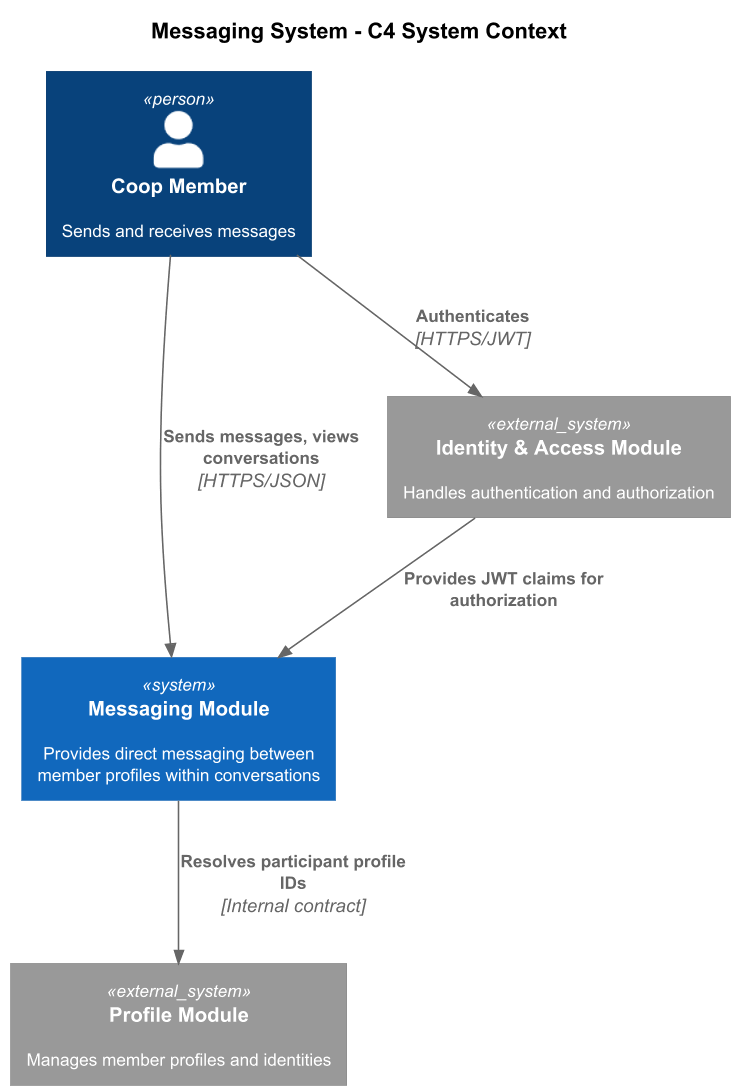

The diagram above was rendered by PlantUML. Its source (embedded in the PNG):
@startuml c4-context
!include https://raw.githubusercontent.com/plantuml-stdlib/C4-PlantUML/master/C4_Context.puml

skinparam dpi 150
skinparam defaultFontSize 11

title Messaging System - C4 System Context

Person(member, "Coop Member", "Sends and receives messages")

System(messaging, "Messaging Module", "Provides direct messaging between member profiles within conversations")
System_Ext(profile, "Profile Module", "Manages member profiles and identities")
System_Ext(auth, "Identity & Access Module", "Handles authentication and authorization")

Rel(member, messaging, "Sends messages, views conversations", "HTTPS/JSON")
Rel(messaging, profile, "Resolves participant profile IDs", "Internal contract")
Rel(member, auth, "Authenticates", "HTTPS/JWT")
Rel(auth, messaging, "Provides JWT claims for authorization")

@enduml